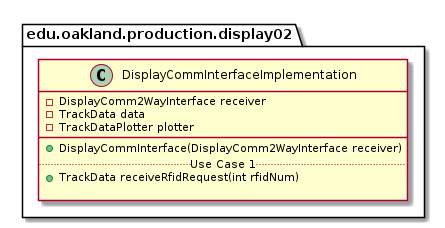

The diagram above was rendered by PlantUML. Its source (embedded in the PNG):
@startuml DisplayCommInterfaceImplementation

package edu.oakland.production.display02 {
    class DisplayCommInterfaceImplementation {
        - DisplayComm2WayInterface receiver
        - TrackData data
        - TrackDataPlotter plotter
        __
        + DisplayCommInterface(DisplayComm2WayInterface receiver)
        .. Use Case 1 ..
        + TrackData receiveRfidRequest(int rfidNum)
        
    }
}

@enduml